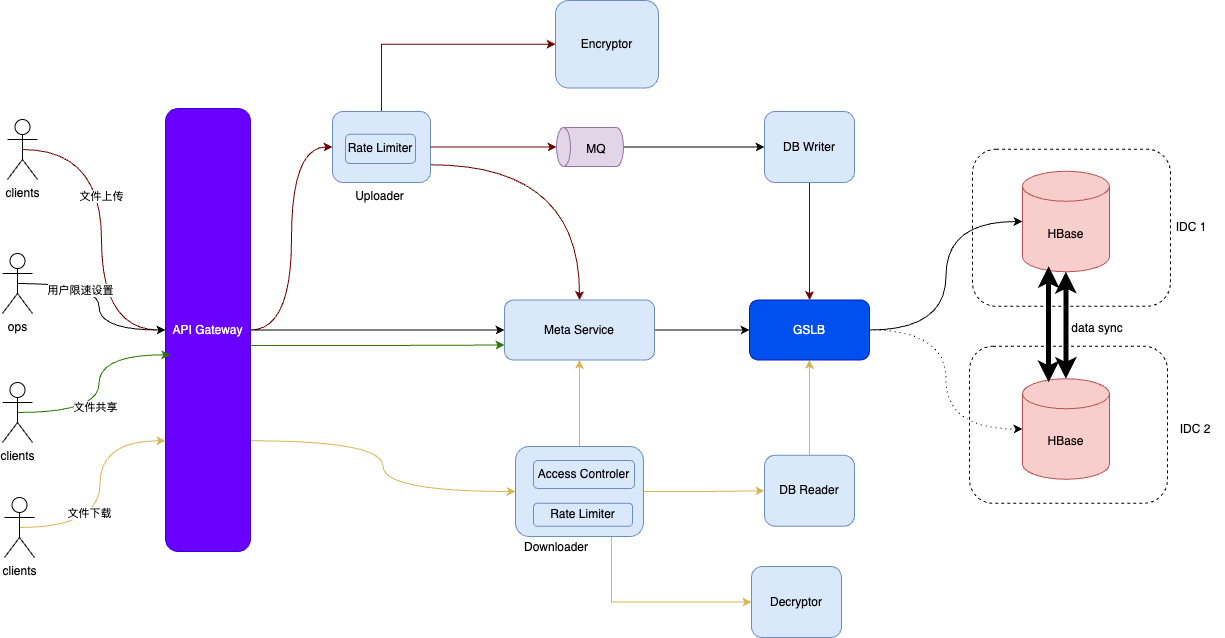

The diagram above was exported from draw.io. Its source (the exported page's mxGraphModel, read from the mxfile embedded in the PNG):
<mxGraphModel dx="990" dy="609" grid="0" gridSize="10" guides="1" tooltips="1" connect="1" arrows="1" fold="1" page="1" pageScale="1" pageWidth="2339" pageHeight="3300" math="0" shadow="0">
  <root>
    <mxCell id="0" />
    <mxCell id="1" parent="0" />
    <mxCell id="2Qb7kdQZG03m6txzUAMJ-77" value="" style="rounded=1;whiteSpace=wrap;html=1;dashed=1;" vertex="1" parent="1">
      <mxGeometry x="1205" y="1059.75" width="198" height="157" as="geometry" />
    </mxCell>
    <mxCell id="2Qb7kdQZG03m6txzUAMJ-75" value="" style="rounded=1;whiteSpace=wrap;html=1;dashed=1;" vertex="1" parent="1">
      <mxGeometry x="1208" y="862.75" width="198" height="157" as="geometry" />
    </mxCell>
    <mxCell id="2Qb7kdQZG03m6txzUAMJ-18" style="edgeStyle=orthogonalEdgeStyle;rounded=0;orthogonalLoop=1;jettySize=auto;html=1;exitX=0.5;exitY=0.5;exitDx=0;exitDy=0;exitPerimeter=0;entryX=0;entryY=0.5;entryDx=0;entryDy=0;curved=1;fillColor=#a20025;strokeColor=#6F0000;" edge="1" parent="1" source="2Qb7kdQZG03m6txzUAMJ-19" target="2Qb7kdQZG03m6txzUAMJ-21">
      <mxGeometry relative="1" as="geometry" />
    </mxCell>
    <mxCell id="2Qb7kdQZG03m6txzUAMJ-49" value="文件上传" style="edgeLabel;html=1;align=center;verticalAlign=middle;resizable=0;points=[];" vertex="1" connectable="0" parent="2Qb7kdQZG03m6txzUAMJ-18">
      <mxGeometry x="-0.2271" y="-1" relative="1" as="geometry">
        <mxPoint as="offset" />
      </mxGeometry>
    </mxCell>
    <mxCell id="2Qb7kdQZG03m6txzUAMJ-19" value="clients" style="shape=umlActor;verticalLabelPosition=bottom;verticalAlign=top;html=1;outlineConnect=0;" vertex="1" parent="1">
      <mxGeometry x="243" y="833" width="30" height="60" as="geometry" />
    </mxCell>
    <mxCell id="2Qb7kdQZG03m6txzUAMJ-50" style="edgeStyle=orthogonalEdgeStyle;rounded=0;orthogonalLoop=1;jettySize=auto;html=1;exitX=1;exitY=0.5;exitDx=0;exitDy=0;entryX=0;entryY=0.5;entryDx=0;entryDy=0;curved=1;fillColor=#a20025;strokeColor=#6F0000;" edge="1" parent="1" source="2Qb7kdQZG03m6txzUAMJ-21" target="2Qb7kdQZG03m6txzUAMJ-24">
      <mxGeometry relative="1" as="geometry" />
    </mxCell>
    <mxCell id="2Qb7kdQZG03m6txzUAMJ-52" style="edgeStyle=orthogonalEdgeStyle;rounded=0;orthogonalLoop=1;jettySize=auto;html=1;exitX=1;exitY=0.5;exitDx=0;exitDy=0;" edge="1" parent="1" source="2Qb7kdQZG03m6txzUAMJ-21" target="2Qb7kdQZG03m6txzUAMJ-42">
      <mxGeometry relative="1" as="geometry" />
    </mxCell>
    <mxCell id="2Qb7kdQZG03m6txzUAMJ-62" style="edgeStyle=orthogonalEdgeStyle;rounded=0;orthogonalLoop=1;jettySize=auto;html=1;exitX=1;exitY=0.535;exitDx=0;exitDy=0;entryX=0;entryY=0.75;entryDx=0;entryDy=0;exitPerimeter=0;fillColor=#60a917;strokeColor=#2D7600;" edge="1" parent="1" source="2Qb7kdQZG03m6txzUAMJ-21" target="2Qb7kdQZG03m6txzUAMJ-42">
      <mxGeometry relative="1" as="geometry" />
    </mxCell>
    <mxCell id="2Qb7kdQZG03m6txzUAMJ-66" style="edgeStyle=orthogonalEdgeStyle;rounded=0;orthogonalLoop=1;jettySize=auto;html=1;exitX=1;exitY=0.75;exitDx=0;exitDy=0;entryX=0;entryY=0.5;entryDx=0;entryDy=0;fillColor=#fff2cc;strokeColor=#d6b656;curved=1;" edge="1" parent="1" source="2Qb7kdQZG03m6txzUAMJ-21" target="2Qb7kdQZG03m6txzUAMJ-37">
      <mxGeometry relative="1" as="geometry" />
    </mxCell>
    <mxCell id="2Qb7kdQZG03m6txzUAMJ-21" value="API Gateway" style="rounded=1;whiteSpace=wrap;html=1;fillColor=#6a00ff;fontColor=#ffffff;strokeColor=#3700CC;" vertex="1" parent="1">
      <mxGeometry x="401" y="822" width="85" height="443" as="geometry" />
    </mxCell>
    <mxCell id="2Qb7kdQZG03m6txzUAMJ-91" style="edgeStyle=orthogonalEdgeStyle;rounded=0;orthogonalLoop=1;jettySize=auto;html=1;exitX=0.5;exitY=1;exitDx=0;exitDy=0;fillColor=#a20025;strokeColor=#6F0000;" edge="1" parent="1" source="2Qb7kdQZG03m6txzUAMJ-23" target="2Qb7kdQZG03m6txzUAMJ-73">
      <mxGeometry relative="1" as="geometry" />
    </mxCell>
    <mxCell id="2Qb7kdQZG03m6txzUAMJ-23" value="DB Writer" style="rounded=1;whiteSpace=wrap;html=1;fillColor=#dae8fc;strokeColor=#6c8ebf;" vertex="1" parent="1">
      <mxGeometry x="1000" y="825" width="90" height="71" as="geometry" />
    </mxCell>
    <mxCell id="2Qb7kdQZG03m6txzUAMJ-68" style="edgeStyle=orthogonalEdgeStyle;rounded=0;orthogonalLoop=1;jettySize=auto;html=1;exitX=1;exitY=0.75;exitDx=0;exitDy=0;entryX=0.5;entryY=0;entryDx=0;entryDy=0;curved=1;fillColor=#a20025;strokeColor=#6F0000;" edge="1" parent="1" source="2Qb7kdQZG03m6txzUAMJ-24" target="2Qb7kdQZG03m6txzUAMJ-42">
      <mxGeometry relative="1" as="geometry" />
    </mxCell>
    <mxCell id="2Qb7kdQZG03m6txzUAMJ-102" style="edgeStyle=orthogonalEdgeStyle;rounded=0;orthogonalLoop=1;jettySize=auto;html=1;exitX=0.5;exitY=0;exitDx=0;exitDy=0;entryX=0;entryY=0.5;entryDx=0;entryDy=0;fillColor=#a20025;strokeColor=#6F0000;" edge="1" parent="1" source="2Qb7kdQZG03m6txzUAMJ-24" target="2Qb7kdQZG03m6txzUAMJ-99">
      <mxGeometry relative="1" as="geometry" />
    </mxCell>
    <mxCell id="2Qb7kdQZG03m6txzUAMJ-24" value="" style="rounded=1;whiteSpace=wrap;html=1;fillColor=#dae8fc;strokeColor=#6c8ebf;" vertex="1" parent="1">
      <mxGeometry x="568" y="825" width="98" height="71" as="geometry" />
    </mxCell>
    <mxCell id="2Qb7kdQZG03m6txzUAMJ-95" style="edgeStyle=orthogonalEdgeStyle;rounded=0;orthogonalLoop=1;jettySize=auto;html=1;exitX=0.5;exitY=1;exitDx=0;exitDy=0;exitPerimeter=0;entryX=0;entryY=0.5;entryDx=0;entryDy=0;" edge="1" parent="1" source="2Qb7kdQZG03m6txzUAMJ-27" target="2Qb7kdQZG03m6txzUAMJ-23">
      <mxGeometry relative="1" as="geometry" />
    </mxCell>
    <mxCell id="2Qb7kdQZG03m6txzUAMJ-27" value="" style="shape=cylinder3;whiteSpace=wrap;html=1;boundedLbl=1;backgroundOutline=1;size=7;rotation=-90;fillColor=#e1d5e7;strokeColor=#9673a6;" vertex="1" parent="1">
      <mxGeometry x="806" y="827" width="39" height="67" as="geometry" />
    </mxCell>
    <mxCell id="2Qb7kdQZG03m6txzUAMJ-28" value="MQ" style="text;html=1;align=center;verticalAlign=middle;whiteSpace=wrap;rounded=0;" vertex="1" parent="1">
      <mxGeometry x="802" y="848" width="60" height="30" as="geometry" />
    </mxCell>
    <mxCell id="2Qb7kdQZG03m6txzUAMJ-31" value="Rate Limiter" style="rounded=1;whiteSpace=wrap;html=1;fillColor=#dae8fc;strokeColor=#6c8ebf;" vertex="1" parent="1">
      <mxGeometry x="581" y="847.75" width="70" height="29.25" as="geometry" />
    </mxCell>
    <mxCell id="2Qb7kdQZG03m6txzUAMJ-32" value="Uploader" style="text;html=1;align=center;verticalAlign=middle;whiteSpace=wrap;rounded=0;" vertex="1" parent="1">
      <mxGeometry x="565" y="896" width="101" height="27" as="geometry" />
    </mxCell>
    <mxCell id="2Qb7kdQZG03m6txzUAMJ-33" style="edgeStyle=orthogonalEdgeStyle;rounded=0;orthogonalLoop=1;jettySize=auto;html=1;exitX=1;exitY=0.5;exitDx=0;exitDy=0;entryX=0.5;entryY=0;entryDx=0;entryDy=0;entryPerimeter=0;fillColor=#a20025;strokeColor=#6F0000;" edge="1" parent="1" source="2Qb7kdQZG03m6txzUAMJ-24" target="2Qb7kdQZG03m6txzUAMJ-27">
      <mxGeometry relative="1" as="geometry" />
    </mxCell>
    <mxCell id="2Qb7kdQZG03m6txzUAMJ-67" style="edgeStyle=orthogonalEdgeStyle;rounded=0;orthogonalLoop=1;jettySize=auto;html=1;exitX=0.5;exitY=0;exitDx=0;exitDy=0;entryX=0.5;entryY=1;entryDx=0;entryDy=0;fillColor=#fff2cc;strokeColor=#d6b656;" edge="1" parent="1" source="2Qb7kdQZG03m6txzUAMJ-37" target="2Qb7kdQZG03m6txzUAMJ-42">
      <mxGeometry relative="1" as="geometry" />
    </mxCell>
    <mxCell id="2Qb7kdQZG03m6txzUAMJ-93" style="edgeStyle=orthogonalEdgeStyle;rounded=0;orthogonalLoop=1;jettySize=auto;html=1;exitX=1;exitY=0.5;exitDx=0;exitDy=0;fillColor=#fff2cc;strokeColor=#d6b656;" edge="1" parent="1" source="2Qb7kdQZG03m6txzUAMJ-37" target="2Qb7kdQZG03m6txzUAMJ-92">
      <mxGeometry relative="1" as="geometry" />
    </mxCell>
    <mxCell id="2Qb7kdQZG03m6txzUAMJ-100" style="edgeStyle=orthogonalEdgeStyle;rounded=0;orthogonalLoop=1;jettySize=auto;html=1;exitX=0.75;exitY=1;exitDx=0;exitDy=0;entryX=0;entryY=0.5;entryDx=0;entryDy=0;fillColor=#fff2cc;strokeColor=#d6b656;" edge="1" parent="1" source="2Qb7kdQZG03m6txzUAMJ-37" target="2Qb7kdQZG03m6txzUAMJ-96">
      <mxGeometry relative="1" as="geometry" />
    </mxCell>
    <mxCell id="2Qb7kdQZG03m6txzUAMJ-37" value="" style="rounded=1;whiteSpace=wrap;html=1;fillColor=#dae8fc;strokeColor=#6c8ebf;" vertex="1" parent="1">
      <mxGeometry x="751" y="1160" width="128" height="90" as="geometry" />
    </mxCell>
    <mxCell id="2Qb7kdQZG03m6txzUAMJ-39" value="Rate Limiter" style="rounded=1;whiteSpace=wrap;html=1;fillColor=#dae8fc;strokeColor=#6c8ebf;" vertex="1" parent="1">
      <mxGeometry x="769" y="1216.75" width="99" height="23" as="geometry" />
    </mxCell>
    <mxCell id="2Qb7kdQZG03m6txzUAMJ-40" value="Access Controler" style="rounded=1;whiteSpace=wrap;html=1;fillColor=#dae8fc;strokeColor=#6c8ebf;" vertex="1" parent="1">
      <mxGeometry x="769" y="1174" width="101" height="28" as="geometry" />
    </mxCell>
    <mxCell id="2Qb7kdQZG03m6txzUAMJ-41" value="Downloader" style="text;html=1;align=center;verticalAlign=middle;whiteSpace=wrap;rounded=0;" vertex="1" parent="1">
      <mxGeometry x="762" y="1246" width="60" height="30" as="geometry" />
    </mxCell>
    <mxCell id="2Qb7kdQZG03m6txzUAMJ-69" style="edgeStyle=orthogonalEdgeStyle;rounded=0;orthogonalLoop=1;jettySize=auto;html=1;exitX=1;exitY=0.5;exitDx=0;exitDy=0;entryX=0;entryY=0.5;entryDx=0;entryDy=0;" edge="1" parent="1" source="2Qb7kdQZG03m6txzUAMJ-42" target="2Qb7kdQZG03m6txzUAMJ-73">
      <mxGeometry relative="1" as="geometry">
        <mxPoint x="1130" y="1044" as="targetPoint" />
      </mxGeometry>
    </mxCell>
    <mxCell id="2Qb7kdQZG03m6txzUAMJ-42" value="Meta Service" style="rounded=1;whiteSpace=wrap;html=1;fillColor=#dae8fc;strokeColor=#6c8ebf;" vertex="1" parent="1">
      <mxGeometry x="740" y="1013.5" width="150" height="60" as="geometry" />
    </mxCell>
    <mxCell id="2Qb7kdQZG03m6txzUAMJ-56" style="edgeStyle=orthogonalEdgeStyle;rounded=0;orthogonalLoop=1;jettySize=auto;html=1;exitX=0.5;exitY=0.5;exitDx=0;exitDy=0;exitPerimeter=0;entryX=0;entryY=0.5;entryDx=0;entryDy=0;curved=1;" edge="1" parent="1" source="2Qb7kdQZG03m6txzUAMJ-48" target="2Qb7kdQZG03m6txzUAMJ-21">
      <mxGeometry relative="1" as="geometry" />
    </mxCell>
    <mxCell id="2Qb7kdQZG03m6txzUAMJ-57" value="用户限速设置" style="edgeLabel;html=1;align=center;verticalAlign=middle;resizable=0;points=[];" vertex="1" connectable="0" parent="2Qb7kdQZG03m6txzUAMJ-56">
      <mxGeometry x="-0.3115" y="1" relative="1" as="geometry">
        <mxPoint x="-5" y="7" as="offset" />
      </mxGeometry>
    </mxCell>
    <mxCell id="2Qb7kdQZG03m6txzUAMJ-48" value="ops" style="shape=umlActor;verticalLabelPosition=bottom;verticalAlign=top;html=1;outlineConnect=0;" vertex="1" parent="1">
      <mxGeometry x="238" y="967" width="30" height="60" as="geometry" />
    </mxCell>
    <mxCell id="2Qb7kdQZG03m6txzUAMJ-55" value="clients" style="shape=umlActor;verticalLabelPosition=bottom;verticalAlign=top;html=1;outlineConnect=0;" vertex="1" parent="1">
      <mxGeometry x="238" y="1096" width="30" height="60" as="geometry" />
    </mxCell>
    <mxCell id="2Qb7kdQZG03m6txzUAMJ-58" style="edgeStyle=orthogonalEdgeStyle;rounded=0;orthogonalLoop=1;jettySize=auto;html=1;exitX=0.5;exitY=0.5;exitDx=0;exitDy=0;exitPerimeter=0;entryX=0.058;entryY=0.556;entryDx=0;entryDy=0;entryPerimeter=0;curved=1;fillColor=#60a917;strokeColor=#2D7600;" edge="1" parent="1" source="2Qb7kdQZG03m6txzUAMJ-55" target="2Qb7kdQZG03m6txzUAMJ-21">
      <mxGeometry relative="1" as="geometry" />
    </mxCell>
    <mxCell id="2Qb7kdQZG03m6txzUAMJ-61" value="文件共享" style="edgeLabel;html=1;align=center;verticalAlign=middle;resizable=0;points=[];" vertex="1" connectable="0" parent="2Qb7kdQZG03m6txzUAMJ-58">
      <mxGeometry x="-0.1767" y="5" relative="1" as="geometry">
        <mxPoint x="1" as="offset" />
      </mxGeometry>
    </mxCell>
    <mxCell id="2Qb7kdQZG03m6txzUAMJ-64" style="edgeStyle=orthogonalEdgeStyle;rounded=0;orthogonalLoop=1;jettySize=auto;html=1;exitX=0.5;exitY=0.5;exitDx=0;exitDy=0;exitPerimeter=0;entryX=0;entryY=0.75;entryDx=0;entryDy=0;curved=1;fillColor=#fff2cc;strokeColor=#d6b656;" edge="1" parent="1" source="2Qb7kdQZG03m6txzUAMJ-63" target="2Qb7kdQZG03m6txzUAMJ-21">
      <mxGeometry relative="1" as="geometry" />
    </mxCell>
    <mxCell id="2Qb7kdQZG03m6txzUAMJ-65" value="文件下载" style="edgeLabel;html=1;align=center;verticalAlign=middle;resizable=0;points=[];" vertex="1" connectable="0" parent="2Qb7kdQZG03m6txzUAMJ-64">
      <mxGeometry x="-0.1767" y="11" relative="1" as="geometry">
        <mxPoint y="1" as="offset" />
      </mxGeometry>
    </mxCell>
    <mxCell id="2Qb7kdQZG03m6txzUAMJ-63" value="clients" style="shape=umlActor;verticalLabelPosition=bottom;verticalAlign=top;html=1;outlineConnect=0;" vertex="1" parent="1">
      <mxGeometry x="240" y="1211" width="30" height="60" as="geometry" />
    </mxCell>
    <mxCell id="2Qb7kdQZG03m6txzUAMJ-82" style="edgeStyle=orthogonalEdgeStyle;rounded=0;orthogonalLoop=1;jettySize=auto;html=1;exitX=0.5;exitY=1;exitDx=0;exitDy=0;exitPerimeter=0;strokeWidth=5;startArrow=classic;startFill=1;" edge="1" parent="1" source="2Qb7kdQZG03m6txzUAMJ-72" target="2Qb7kdQZG03m6txzUAMJ-74">
      <mxGeometry relative="1" as="geometry" />
    </mxCell>
    <mxCell id="2Qb7kdQZG03m6txzUAMJ-72" value="HBase" style="shape=cylinder3;whiteSpace=wrap;html=1;boundedLbl=1;backgroundOutline=1;size=15;fillColor=#f8cecc;strokeColor=#b85450;" vertex="1" parent="1">
      <mxGeometry x="1258" y="884.75" width="87" height="100.5" as="geometry" />
    </mxCell>
    <mxCell id="2Qb7kdQZG03m6txzUAMJ-73" value="GSLB" style="rounded=1;whiteSpace=wrap;html=1;fillColor=#0050ef;fontColor=#ffffff;strokeColor=#001DBC;" vertex="1" parent="1">
      <mxGeometry x="985" y="1013.5" width="120" height="60" as="geometry" />
    </mxCell>
    <mxCell id="2Qb7kdQZG03m6txzUAMJ-74" value="HBase" style="shape=cylinder3;whiteSpace=wrap;html=1;boundedLbl=1;backgroundOutline=1;size=15;fillColor=#f8cecc;strokeColor=#b85450;" vertex="1" parent="1">
      <mxGeometry x="1258" y="1092.25" width="87" height="100.5" as="geometry" />
    </mxCell>
    <mxCell id="2Qb7kdQZG03m6txzUAMJ-76" value="IDC 1" style="text;html=1;align=center;verticalAlign=middle;whiteSpace=wrap;rounded=0;" vertex="1" parent="1">
      <mxGeometry x="1397" y="926.25" width="60" height="30" as="geometry" />
    </mxCell>
    <mxCell id="2Qb7kdQZG03m6txzUAMJ-78" value="IDC 2" style="text;html=1;align=center;verticalAlign=middle;whiteSpace=wrap;rounded=0;" vertex="1" parent="1">
      <mxGeometry x="1401" y="1127.5" width="60" height="30" as="geometry" />
    </mxCell>
    <mxCell id="2Qb7kdQZG03m6txzUAMJ-79" style="edgeStyle=orthogonalEdgeStyle;rounded=0;orthogonalLoop=1;jettySize=auto;html=1;exitX=1;exitY=0.5;exitDx=0;exitDy=0;entryX=0;entryY=0.5;entryDx=0;entryDy=0;entryPerimeter=0;curved=1;" edge="1" parent="1" source="2Qb7kdQZG03m6txzUAMJ-73" target="2Qb7kdQZG03m6txzUAMJ-72">
      <mxGeometry relative="1" as="geometry" />
    </mxCell>
    <mxCell id="2Qb7kdQZG03m6txzUAMJ-80" style="edgeStyle=orthogonalEdgeStyle;rounded=0;orthogonalLoop=1;jettySize=auto;html=1;exitX=1;exitY=0.5;exitDx=0;exitDy=0;entryX=0;entryY=0.5;entryDx=0;entryDy=0;entryPerimeter=0;curved=1;dashed=1;dashPattern=1 4;" edge="1" parent="1" source="2Qb7kdQZG03m6txzUAMJ-73" target="2Qb7kdQZG03m6txzUAMJ-74">
      <mxGeometry relative="1" as="geometry" />
    </mxCell>
    <mxCell id="2Qb7kdQZG03m6txzUAMJ-84" style="edgeStyle=orthogonalEdgeStyle;rounded=0;orthogonalLoop=1;jettySize=auto;html=1;exitX=0.145;exitY=1;exitDx=0;exitDy=-4.35;exitPerimeter=0;entryX=0.145;entryY=0;entryDx=0;entryDy=4.35;entryPerimeter=0;strokeWidth=5;startArrow=classic;startFill=1;" edge="1" parent="1">
      <mxGeometry relative="1" as="geometry">
        <mxPoint x="1284" y="979.75" as="sourcePoint" />
        <mxPoint x="1284" y="1095.75" as="targetPoint" />
      </mxGeometry>
    </mxCell>
    <mxCell id="2Qb7kdQZG03m6txzUAMJ-87" value="data sync" style="text;html=1;align=center;verticalAlign=middle;whiteSpace=wrap;rounded=0;" vertex="1" parent="1">
      <mxGeometry x="1303" y="1026.75" width="60" height="30" as="geometry" />
    </mxCell>
    <mxCell id="2Qb7kdQZG03m6txzUAMJ-94" style="edgeStyle=orthogonalEdgeStyle;rounded=0;orthogonalLoop=1;jettySize=auto;html=1;exitX=0.5;exitY=0;exitDx=0;exitDy=0;entryX=0.5;entryY=1;entryDx=0;entryDy=0;fillColor=#fff2cc;strokeColor=#d6b656;" edge="1" parent="1" source="2Qb7kdQZG03m6txzUAMJ-92" target="2Qb7kdQZG03m6txzUAMJ-73">
      <mxGeometry relative="1" as="geometry" />
    </mxCell>
    <mxCell id="2Qb7kdQZG03m6txzUAMJ-92" value="DB Reader" style="rounded=1;whiteSpace=wrap;html=1;fillColor=#dae8fc;strokeColor=#6c8ebf;" vertex="1" parent="1">
      <mxGeometry x="1000" y="1168.75" width="90" height="71" as="geometry" />
    </mxCell>
    <mxCell id="2Qb7kdQZG03m6txzUAMJ-96" value="Decryptor" style="rounded=1;whiteSpace=wrap;html=1;fillColor=#dae8fc;strokeColor=#6c8ebf;" vertex="1" parent="1">
      <mxGeometry x="987" y="1280" width="90" height="71" as="geometry" />
    </mxCell>
    <mxCell id="2Qb7kdQZG03m6txzUAMJ-99" value="Encryptor" style="rounded=1;whiteSpace=wrap;html=1;fillColor=#dae8fc;strokeColor=#6c8ebf;" vertex="1" parent="1">
      <mxGeometry x="791" y="714" width="103" height="87.5" as="geometry" />
    </mxCell>
  </root>
</mxGraphModel>